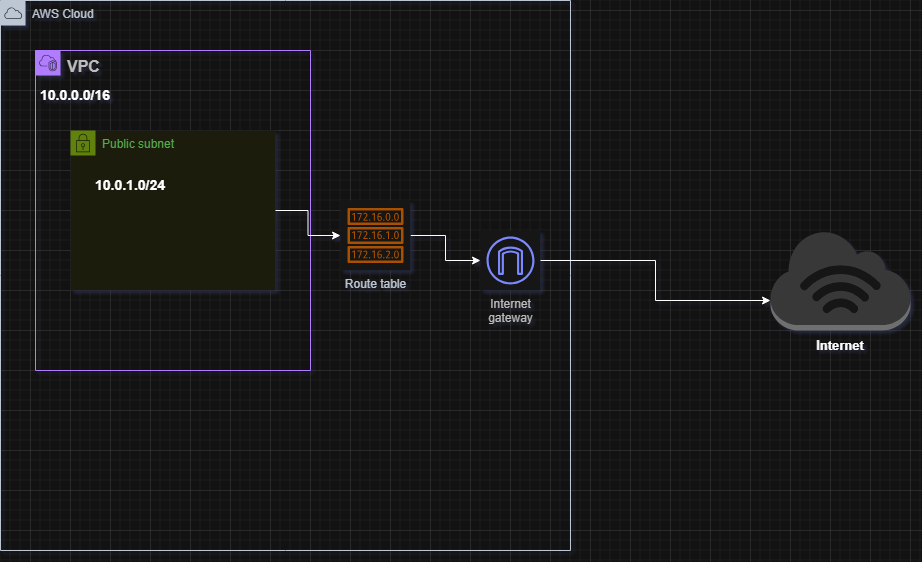

The diagram above was exported from draw.io. Its source (the exported page's mxGraphModel, read from the mxfile embedded in the PNG):
<mxGraphModel dx="2140" dy="530" grid="1" gridSize="10" guides="1" tooltips="1" connect="1" arrows="1" fold="1" page="1" pageScale="1" pageWidth="850" pageHeight="1100" background="none" math="0" shadow="0">
  <root>
    <mxCell id="0" />
    <mxCell id="1" parent="0" />
    <mxCell id="zgXFzqy_PlG0utRPN9aF-4" value="AWS Cloud" style="points=[[0,0],[0.25,0],[0.5,0],[0.75,0],[1,0],[1,0.25],[1,0.5],[1,0.75],[1,1],[0.75,1],[0.5,1],[0.25,1],[0,1],[0,0.75],[0,0.5],[0,0.25]];outlineConnect=0;gradientColor=none;html=1;whiteSpace=wrap;fontSize=12;fontStyle=0;container=1;pointerEvents=0;collapsible=0;recursiveResize=0;shape=mxgraph.aws4.group;grIcon=mxgraph.aws4.group_aws_cloud;strokeColor=#232F3E;fillColor=none;verticalAlign=top;align=left;spacingLeft=30;fontColor=#232F3E;dashed=0;" parent="1" vertex="1">
      <mxGeometry x="-470" y="70" width="570" height="550" as="geometry" />
    </mxCell>
    <mxCell id="b04v6xAMYlWpOmqapV9i-9" value="VPC" style="points=[[0,0],[0.25,0],[0.5,0],[0.75,0],[1,0],[1,0.25],[1,0.5],[1,0.75],[1,1],[0.75,1],[0.5,1],[0.25,1],[0,1],[0,0.75],[0,0.5],[0,0.25]];outlineConnect=0;gradientColor=none;html=1;whiteSpace=wrap;fontSize=16;fontStyle=1;container=1;pointerEvents=0;collapsible=0;recursiveResize=0;shape=mxgraph.aws4.group;grIcon=mxgraph.aws4.group_vpc2;strokeColor=#8C4FFF;fillColor=none;verticalAlign=top;align=left;spacingLeft=30;fontColor=#383838;dashed=0;" vertex="1" parent="zgXFzqy_PlG0utRPN9aF-4">
      <mxGeometry x="35" y="50" width="275" height="320" as="geometry" />
    </mxCell>
    <mxCell id="b04v6xAMYlWpOmqapV9i-10" value="Public subnet" style="points=[[0,0],[0.25,0],[0.5,0],[0.75,0],[1,0],[1,0.25],[1,0.5],[1,0.75],[1,1],[0.75,1],[0.5,1],[0.25,1],[0,1],[0,0.75],[0,0.5],[0,0.25]];outlineConnect=0;gradientColor=none;html=1;whiteSpace=wrap;fontSize=12;fontStyle=0;container=1;pointerEvents=0;collapsible=0;recursiveResize=0;shape=mxgraph.aws4.group;grIcon=mxgraph.aws4.group_security_group;grStroke=0;strokeColor=#7AA116;fillColor=#F2F6E8;verticalAlign=top;align=left;spacingLeft=30;fontColor=#248814;dashed=0;" vertex="1" parent="b04v6xAMYlWpOmqapV9i-9">
      <mxGeometry x="35" y="80" width="205" height="160" as="geometry" />
    </mxCell>
    <mxCell id="b04v6xAMYlWpOmqapV9i-15" value="10.0.1.0/24" style="text;html=1;align=center;verticalAlign=middle;whiteSpace=wrap;rounded=0;fontStyle=1;fontSize=14;" vertex="1" parent="b04v6xAMYlWpOmqapV9i-10">
      <mxGeometry x="10" y="40" width="100" height="30" as="geometry" />
    </mxCell>
    <mxCell id="b04v6xAMYlWpOmqapV9i-13" value="10.0.0.0/16" style="text;html=1;align=center;verticalAlign=middle;whiteSpace=wrap;rounded=0;fontStyle=1;fontSize=14;" vertex="1" parent="b04v6xAMYlWpOmqapV9i-9">
      <mxGeometry x="10" y="30" width="60" height="30" as="geometry" />
    </mxCell>
    <mxCell id="b04v6xAMYlWpOmqapV9i-2" value="Internet&#10;gateway" style="sketch=0;outlineConnect=0;fontColor=#383838;gradientColor=none;strokeColor=#5465FF;fillColor=#ffffff;dashed=0;verticalLabelPosition=bottom;verticalAlign=top;align=center;html=1;fontSize=12;fontStyle=0;aspect=fixed;shape=mxgraph.aws4.resourceIcon;resIcon=mxgraph.aws4.internet_gateway;strokeWidth=5;" vertex="1" parent="zgXFzqy_PlG0utRPN9aF-4">
      <mxGeometry x="480" y="230" width="60" height="60" as="geometry" />
    </mxCell>
    <mxCell id="b04v6xAMYlWpOmqapV9i-21" style="edgeStyle=orthogonalEdgeStyle;rounded=0;orthogonalLoop=1;jettySize=auto;html=1;" edge="1" parent="zgXFzqy_PlG0utRPN9aF-4" source="b04v6xAMYlWpOmqapV9i-19" target="b04v6xAMYlWpOmqapV9i-2">
      <mxGeometry relative="1" as="geometry" />
    </mxCell>
    <mxCell id="b04v6xAMYlWpOmqapV9i-19" value="Route table" style="sketch=0;outlineConnect=0;fontColor=#232F3E;gradientColor=none;strokeColor=#FF9933;fillColor=#ffffff;dashed=0;verticalLabelPosition=bottom;verticalAlign=top;align=center;html=1;fontSize=12;fontStyle=0;aspect=fixed;shape=mxgraph.aws4.resourceIcon;resIcon=mxgraph.aws4.route_table;" vertex="1" parent="zgXFzqy_PlG0utRPN9aF-4">
      <mxGeometry x="340" y="200" width="70" height="70" as="geometry" />
    </mxCell>
    <mxCell id="b04v6xAMYlWpOmqapV9i-20" style="edgeStyle=orthogonalEdgeStyle;rounded=0;orthogonalLoop=1;jettySize=auto;html=1;" edge="1" parent="zgXFzqy_PlG0utRPN9aF-4" source="b04v6xAMYlWpOmqapV9i-10" target="b04v6xAMYlWpOmqapV9i-19">
      <mxGeometry relative="1" as="geometry" />
    </mxCell>
    <mxCell id="b04v6xAMYlWpOmqapV9i-16" value="" style="outlineConnect=0;dashed=0;verticalLabelPosition=bottom;verticalAlign=top;align=center;html=1;shape=mxgraph.aws3.internet_3;fillColor=#D2D3D3;gradientColor=none;" vertex="1" parent="1">
      <mxGeometry x="300" y="300" width="140" height="100" as="geometry" />
    </mxCell>
    <mxCell id="b04v6xAMYlWpOmqapV9i-17" style="edgeStyle=orthogonalEdgeStyle;rounded=0;orthogonalLoop=1;jettySize=auto;html=1;entryX=0;entryY=0.7;entryDx=0;entryDy=0;entryPerimeter=0;" edge="1" parent="1" source="b04v6xAMYlWpOmqapV9i-2" target="b04v6xAMYlWpOmqapV9i-16">
      <mxGeometry relative="1" as="geometry" />
    </mxCell>
    <mxCell id="b04v6xAMYlWpOmqapV9i-18" value="Internet" style="text;html=1;align=center;verticalAlign=middle;whiteSpace=wrap;rounded=0;fontStyle=1;fontSize=13;" vertex="1" parent="1">
      <mxGeometry x="340" y="400" width="60" height="30" as="geometry" />
    </mxCell>
  </root>
</mxGraphModel>